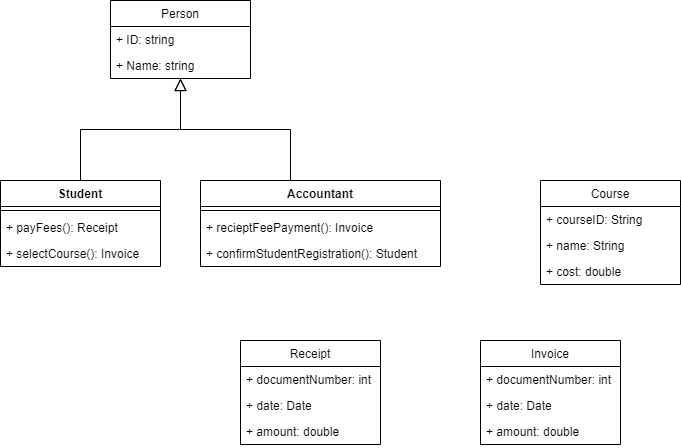

The diagram above was exported from draw.io. Its source (the exported page's mxGraphModel, read from the mxfile embedded in the PNG):
<mxGraphModel dx="794" dy="740" grid="1" gridSize="10" guides="1" tooltips="1" connect="1" arrows="1" fold="1" page="1" pageScale="1" pageWidth="827" pageHeight="1169" math="0" shadow="0">
  <root>
    <mxCell id="WIyWlLk6GJQsqaUBKTNV-0" />
    <mxCell id="WIyWlLk6GJQsqaUBKTNV-1" parent="WIyWlLk6GJQsqaUBKTNV-0" />
    <mxCell id="zkfFHV4jXpPFQw0GAbJ--12" value="" style="endArrow=block;endSize=10;endFill=0;shadow=0;strokeWidth=1;rounded=0;edgeStyle=elbowEdgeStyle;elbow=vertical;" parent="WIyWlLk6GJQsqaUBKTNV-1" edge="1">
      <mxGeometry width="160" relative="1" as="geometry">
        <mxPoint x="200" y="360" as="sourcePoint" />
        <mxPoint x="300" y="258" as="targetPoint" />
      </mxGeometry>
    </mxCell>
    <mxCell id="zkfFHV4jXpPFQw0GAbJ--16" value="" style="endArrow=block;endSize=10;endFill=0;shadow=0;strokeWidth=1;rounded=0;edgeStyle=elbowEdgeStyle;elbow=vertical;" parent="WIyWlLk6GJQsqaUBKTNV-1" edge="1">
      <mxGeometry width="160" relative="1" as="geometry">
        <mxPoint x="410" y="360" as="sourcePoint" />
        <mxPoint x="300" y="258" as="targetPoint" />
      </mxGeometry>
    </mxCell>
    <mxCell id="Q6WfdKd9v2cdohJtW9Sj-4" value="Accountant" style="swimlane;fontStyle=1;align=center;verticalAlign=top;childLayout=stackLayout;horizontal=1;startSize=26;horizontalStack=0;resizeParent=1;resizeParentMax=0;resizeLast=0;collapsible=1;marginBottom=0;" vertex="1" parent="WIyWlLk6GJQsqaUBKTNV-1">
      <mxGeometry x="320" y="360" width="240" height="86" as="geometry" />
    </mxCell>
    <mxCell id="Q6WfdKd9v2cdohJtW9Sj-6" value="" style="line;strokeWidth=1;fillColor=none;align=left;verticalAlign=middle;spacingTop=-1;spacingLeft=3;spacingRight=3;rotatable=0;labelPosition=right;points=[];portConstraint=eastwest;strokeColor=inherit;" vertex="1" parent="Q6WfdKd9v2cdohJtW9Sj-4">
      <mxGeometry y="26" width="240" height="8" as="geometry" />
    </mxCell>
    <mxCell id="Q6WfdKd9v2cdohJtW9Sj-15" value="+ recieptFeePayment(): Invoice" style="text;strokeColor=none;fillColor=none;align=left;verticalAlign=top;spacingLeft=4;spacingRight=4;overflow=hidden;rotatable=0;points=[[0,0.5],[1,0.5]];portConstraint=eastwest;" vertex="1" parent="Q6WfdKd9v2cdohJtW9Sj-4">
      <mxGeometry y="34" width="240" height="26" as="geometry" />
    </mxCell>
    <mxCell id="Q6WfdKd9v2cdohJtW9Sj-7" value="+ confirmStudentRegistration(): Student" style="text;strokeColor=none;fillColor=none;align=left;verticalAlign=top;spacingLeft=4;spacingRight=4;overflow=hidden;rotatable=0;points=[[0,0.5],[1,0.5]];portConstraint=eastwest;" vertex="1" parent="Q6WfdKd9v2cdohJtW9Sj-4">
      <mxGeometry y="60" width="240" height="26" as="geometry" />
    </mxCell>
    <mxCell id="Q6WfdKd9v2cdohJtW9Sj-8" value="Person" style="swimlane;fontStyle=0;childLayout=stackLayout;horizontal=1;startSize=26;fillColor=none;horizontalStack=0;resizeParent=1;resizeParentMax=0;resizeLast=0;collapsible=1;marginBottom=0;" vertex="1" parent="WIyWlLk6GJQsqaUBKTNV-1">
      <mxGeometry x="230" y="180" width="140" height="78" as="geometry" />
    </mxCell>
    <mxCell id="Q6WfdKd9v2cdohJtW9Sj-9" value="+ ID: string" style="text;strokeColor=none;fillColor=none;align=left;verticalAlign=top;spacingLeft=4;spacingRight=4;overflow=hidden;rotatable=0;points=[[0,0.5],[1,0.5]];portConstraint=eastwest;" vertex="1" parent="Q6WfdKd9v2cdohJtW9Sj-8">
      <mxGeometry y="26" width="140" height="26" as="geometry" />
    </mxCell>
    <mxCell id="Q6WfdKd9v2cdohJtW9Sj-10" value="+ Name: string" style="text;strokeColor=none;fillColor=none;align=left;verticalAlign=top;spacingLeft=4;spacingRight=4;overflow=hidden;rotatable=0;points=[[0,0.5],[1,0.5]];portConstraint=eastwest;" vertex="1" parent="Q6WfdKd9v2cdohJtW9Sj-8">
      <mxGeometry y="52" width="140" height="26" as="geometry" />
    </mxCell>
    <mxCell id="Q6WfdKd9v2cdohJtW9Sj-17" value="Student" style="swimlane;fontStyle=1;align=center;verticalAlign=top;childLayout=stackLayout;horizontal=1;startSize=26;horizontalStack=0;resizeParent=1;resizeParentMax=0;resizeLast=0;collapsible=1;marginBottom=0;" vertex="1" parent="WIyWlLk6GJQsqaUBKTNV-1">
      <mxGeometry x="120" y="360" width="160" height="86" as="geometry" />
    </mxCell>
    <mxCell id="Q6WfdKd9v2cdohJtW9Sj-19" value="" style="line;strokeWidth=1;fillColor=none;align=left;verticalAlign=middle;spacingTop=-1;spacingLeft=3;spacingRight=3;rotatable=0;labelPosition=right;points=[];portConstraint=eastwest;strokeColor=inherit;" vertex="1" parent="Q6WfdKd9v2cdohJtW9Sj-17">
      <mxGeometry y="26" width="160" height="8" as="geometry" />
    </mxCell>
    <mxCell id="Q6WfdKd9v2cdohJtW9Sj-20" value="+ payFees(): Receipt" style="text;strokeColor=none;fillColor=none;align=left;verticalAlign=top;spacingLeft=4;spacingRight=4;overflow=hidden;rotatable=0;points=[[0,0.5],[1,0.5]];portConstraint=eastwest;" vertex="1" parent="Q6WfdKd9v2cdohJtW9Sj-17">
      <mxGeometry y="34" width="160" height="26" as="geometry" />
    </mxCell>
    <mxCell id="Q6WfdKd9v2cdohJtW9Sj-22" value="+ selectCourse(): Invoice" style="text;strokeColor=none;fillColor=none;align=left;verticalAlign=top;spacingLeft=4;spacingRight=4;overflow=hidden;rotatable=0;points=[[0,0.5],[1,0.5]];portConstraint=eastwest;" vertex="1" parent="Q6WfdKd9v2cdohJtW9Sj-17">
      <mxGeometry y="60" width="160" height="26" as="geometry" />
    </mxCell>
    <mxCell id="Q6WfdKd9v2cdohJtW9Sj-23" value="Course" style="swimlane;fontStyle=0;childLayout=stackLayout;horizontal=1;startSize=26;fillColor=none;horizontalStack=0;resizeParent=1;resizeParentMax=0;resizeLast=0;collapsible=1;marginBottom=0;" vertex="1" parent="WIyWlLk6GJQsqaUBKTNV-1">
      <mxGeometry x="660" y="360" width="140" height="104" as="geometry" />
    </mxCell>
    <mxCell id="Q6WfdKd9v2cdohJtW9Sj-24" value="+ courseID: String" style="text;strokeColor=none;fillColor=none;align=left;verticalAlign=top;spacingLeft=4;spacingRight=4;overflow=hidden;rotatable=0;points=[[0,0.5],[1,0.5]];portConstraint=eastwest;" vertex="1" parent="Q6WfdKd9v2cdohJtW9Sj-23">
      <mxGeometry y="26" width="140" height="26" as="geometry" />
    </mxCell>
    <mxCell id="Q6WfdKd9v2cdohJtW9Sj-25" value="+ name: String" style="text;strokeColor=none;fillColor=none;align=left;verticalAlign=top;spacingLeft=4;spacingRight=4;overflow=hidden;rotatable=0;points=[[0,0.5],[1,0.5]];portConstraint=eastwest;" vertex="1" parent="Q6WfdKd9v2cdohJtW9Sj-23">
      <mxGeometry y="52" width="140" height="26" as="geometry" />
    </mxCell>
    <mxCell id="Q6WfdKd9v2cdohJtW9Sj-26" value="+ cost: double" style="text;strokeColor=none;fillColor=none;align=left;verticalAlign=top;spacingLeft=4;spacingRight=4;overflow=hidden;rotatable=0;points=[[0,0.5],[1,0.5]];portConstraint=eastwest;" vertex="1" parent="Q6WfdKd9v2cdohJtW9Sj-23">
      <mxGeometry y="78" width="140" height="26" as="geometry" />
    </mxCell>
    <mxCell id="Q6WfdKd9v2cdohJtW9Sj-27" value="Invoice" style="swimlane;fontStyle=0;childLayout=stackLayout;horizontal=1;startSize=26;fillColor=none;horizontalStack=0;resizeParent=1;resizeParentMax=0;resizeLast=0;collapsible=1;marginBottom=0;" vertex="1" parent="WIyWlLk6GJQsqaUBKTNV-1">
      <mxGeometry x="600" y="520" width="140" height="104" as="geometry" />
    </mxCell>
    <mxCell id="Q6WfdKd9v2cdohJtW9Sj-28" value="+ documentNumber: int" style="text;strokeColor=none;fillColor=none;align=left;verticalAlign=top;spacingLeft=4;spacingRight=4;overflow=hidden;rotatable=0;points=[[0,0.5],[1,0.5]];portConstraint=eastwest;" vertex="1" parent="Q6WfdKd9v2cdohJtW9Sj-27">
      <mxGeometry y="26" width="140" height="26" as="geometry" />
    </mxCell>
    <mxCell id="Q6WfdKd9v2cdohJtW9Sj-29" value="+ date: Date" style="text;strokeColor=none;fillColor=none;align=left;verticalAlign=top;spacingLeft=4;spacingRight=4;overflow=hidden;rotatable=0;points=[[0,0.5],[1,0.5]];portConstraint=eastwest;" vertex="1" parent="Q6WfdKd9v2cdohJtW9Sj-27">
      <mxGeometry y="52" width="140" height="26" as="geometry" />
    </mxCell>
    <mxCell id="Q6WfdKd9v2cdohJtW9Sj-30" value="+ amount: double" style="text;strokeColor=none;fillColor=none;align=left;verticalAlign=top;spacingLeft=4;spacingRight=4;overflow=hidden;rotatable=0;points=[[0,0.5],[1,0.5]];portConstraint=eastwest;" vertex="1" parent="Q6WfdKd9v2cdohJtW9Sj-27">
      <mxGeometry y="78" width="140" height="26" as="geometry" />
    </mxCell>
    <mxCell id="Q6WfdKd9v2cdohJtW9Sj-31" value="Receipt" style="swimlane;fontStyle=0;childLayout=stackLayout;horizontal=1;startSize=26;fillColor=none;horizontalStack=0;resizeParent=1;resizeParentMax=0;resizeLast=0;collapsible=1;marginBottom=0;" vertex="1" parent="WIyWlLk6GJQsqaUBKTNV-1">
      <mxGeometry x="360" y="520" width="140" height="104" as="geometry" />
    </mxCell>
    <mxCell id="Q6WfdKd9v2cdohJtW9Sj-32" value="+ documentNumber: int" style="text;strokeColor=none;fillColor=none;align=left;verticalAlign=top;spacingLeft=4;spacingRight=4;overflow=hidden;rotatable=0;points=[[0,0.5],[1,0.5]];portConstraint=eastwest;" vertex="1" parent="Q6WfdKd9v2cdohJtW9Sj-31">
      <mxGeometry y="26" width="140" height="26" as="geometry" />
    </mxCell>
    <mxCell id="Q6WfdKd9v2cdohJtW9Sj-33" value="+ date: Date" style="text;strokeColor=none;fillColor=none;align=left;verticalAlign=top;spacingLeft=4;spacingRight=4;overflow=hidden;rotatable=0;points=[[0,0.5],[1,0.5]];portConstraint=eastwest;" vertex="1" parent="Q6WfdKd9v2cdohJtW9Sj-31">
      <mxGeometry y="52" width="140" height="26" as="geometry" />
    </mxCell>
    <mxCell id="Q6WfdKd9v2cdohJtW9Sj-34" value="+ amount: double" style="text;strokeColor=none;fillColor=none;align=left;verticalAlign=top;spacingLeft=4;spacingRight=4;overflow=hidden;rotatable=0;points=[[0,0.5],[1,0.5]];portConstraint=eastwest;" vertex="1" parent="Q6WfdKd9v2cdohJtW9Sj-31">
      <mxGeometry y="78" width="140" height="26" as="geometry" />
    </mxCell>
  </root>
</mxGraphModel>